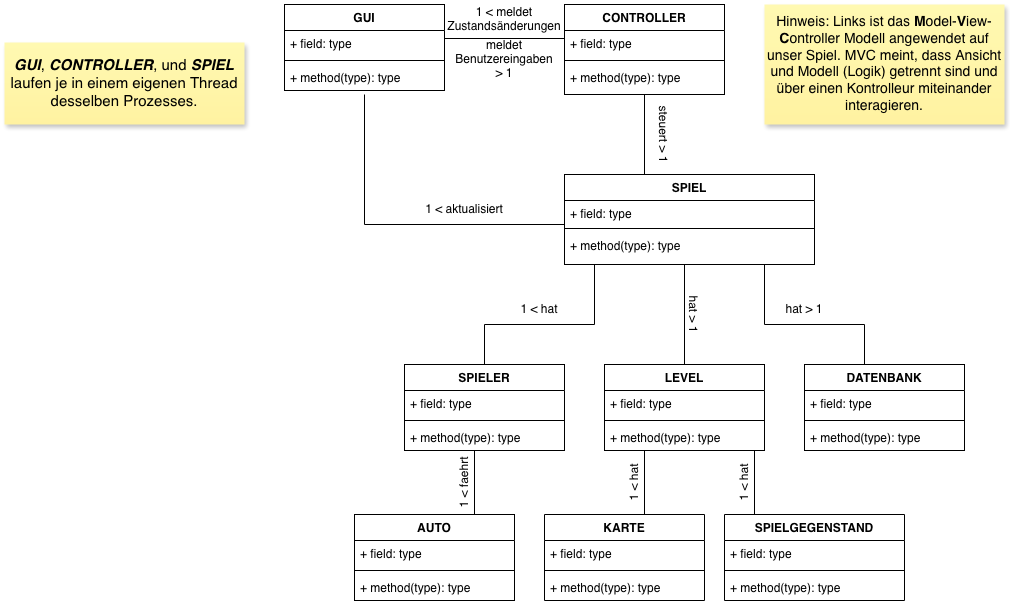

The diagram above was exported from draw.io. Its source (the exported page's mxGraphModel, read from the mxfile embedded in the PNG):
<mxGraphModel dx="1645" dy="1037" grid="1" gridSize="10" guides="1" tooltips="1" connect="1" arrows="1" fold="1" page="1" pageScale="1" pageWidth="827" pageHeight="1169" math="0" shadow="0">
  <root>
    <mxCell id="0" />
    <mxCell id="1" parent="0" />
    <mxCell id="jPRTZKtohzHzQx_e5ZWE-13" parent="1" style="swimlane;fontStyle=1;align=center;verticalAlign=top;childLayout=stackLayout;horizontal=1;startSize=26;horizontalStack=0;resizeParent=1;resizeParentMax=0;resizeLast=0;collapsible=1;marginBottom=0;whiteSpace=wrap;html=1;" value="GUI" vertex="1">
      <mxGeometry height="86" width="160" x="520" y="40" as="geometry" />
    </mxCell>
    <mxCell id="jPRTZKtohzHzQx_e5ZWE-14" parent="jPRTZKtohzHzQx_e5ZWE-13" style="text;strokeColor=none;fillColor=none;align=left;verticalAlign=top;spacingLeft=4;spacingRight=4;overflow=hidden;rotatable=0;points=[[0,0.5],[1,0.5]];portConstraint=eastwest;whiteSpace=wrap;html=1;" value="+ field: type" vertex="1">
      <mxGeometry height="26" width="160" y="26" as="geometry" />
    </mxCell>
    <mxCell id="jPRTZKtohzHzQx_e5ZWE-15" parent="jPRTZKtohzHzQx_e5ZWE-13" style="line;strokeWidth=1;fillColor=none;align=left;verticalAlign=middle;spacingTop=-1;spacingLeft=3;spacingRight=3;rotatable=0;labelPosition=right;points=[];portConstraint=eastwest;strokeColor=inherit;" value="" vertex="1">
      <mxGeometry height="8" width="160" y="52" as="geometry" />
    </mxCell>
    <mxCell id="jPRTZKtohzHzQx_e5ZWE-16" parent="jPRTZKtohzHzQx_e5ZWE-13" style="text;strokeColor=none;fillColor=none;align=left;verticalAlign=top;spacingLeft=4;spacingRight=4;overflow=hidden;rotatable=0;points=[[0,0.5],[1,0.5]];portConstraint=eastwest;whiteSpace=wrap;html=1;" value="+ method(type): type" vertex="1">
      <mxGeometry height="26" width="160" y="60" as="geometry" />
    </mxCell>
    <mxCell id="jPRTZKtohzHzQx_e5ZWE-18" parent="1" style="swimlane;fontStyle=1;align=center;verticalAlign=top;childLayout=stackLayout;horizontal=1;startSize=26;horizontalStack=0;resizeParent=1;resizeParentMax=0;resizeLast=0;collapsible=1;marginBottom=0;whiteSpace=wrap;html=1;" value="CONTROLLER" vertex="1">
      <mxGeometry height="90" width="160" x="800" y="40" as="geometry" />
    </mxCell>
    <mxCell id="jPRTZKtohzHzQx_e5ZWE-19" parent="jPRTZKtohzHzQx_e5ZWE-18" style="text;strokeColor=none;fillColor=none;align=left;verticalAlign=top;spacingLeft=4;spacingRight=4;overflow=hidden;rotatable=0;points=[[0,0.5],[1,0.5]];portConstraint=eastwest;whiteSpace=wrap;html=1;" value="+ field: type" vertex="1">
      <mxGeometry height="26" width="160" y="26" as="geometry" />
    </mxCell>
    <mxCell id="jPRTZKtohzHzQx_e5ZWE-20" parent="jPRTZKtohzHzQx_e5ZWE-18" style="line;strokeWidth=1;fillColor=none;align=left;verticalAlign=middle;spacingTop=-1;spacingLeft=3;spacingRight=3;rotatable=0;labelPosition=right;points=[];portConstraint=eastwest;strokeColor=inherit;" value="" vertex="1">
      <mxGeometry height="8" width="160" y="52" as="geometry" />
    </mxCell>
    <mxCell id="jPRTZKtohzHzQx_e5ZWE-21" parent="jPRTZKtohzHzQx_e5ZWE-18" style="text;strokeColor=none;fillColor=none;align=left;verticalAlign=top;spacingLeft=4;spacingRight=4;overflow=hidden;rotatable=0;points=[[0,0.5],[1,0.5]];portConstraint=eastwest;whiteSpace=wrap;html=1;" value="+ method(type): type" vertex="1">
      <mxGeometry height="30" width="160" y="60" as="geometry" />
    </mxCell>
    <mxCell id="jPRTZKtohzHzQx_e5ZWE-22" parent="1" style="swimlane;fontStyle=1;align=center;verticalAlign=top;childLayout=stackLayout;horizontal=1;startSize=26;horizontalStack=0;resizeParent=1;resizeParentMax=0;resizeLast=0;collapsible=1;marginBottom=0;whiteSpace=wrap;html=1;" value="SPIEL" vertex="1">
      <mxGeometry height="90" width="250" x="800" y="210" as="geometry" />
    </mxCell>
    <mxCell id="jPRTZKtohzHzQx_e5ZWE-23" parent="jPRTZKtohzHzQx_e5ZWE-22" style="text;strokeColor=none;fillColor=none;align=left;verticalAlign=top;spacingLeft=4;spacingRight=4;overflow=hidden;rotatable=0;points=[[0,0.5],[1,0.5]];portConstraint=eastwest;whiteSpace=wrap;html=1;" value="+ field: type" vertex="1">
      <mxGeometry height="24" width="250" y="26" as="geometry" />
    </mxCell>
    <mxCell id="jPRTZKtohzHzQx_e5ZWE-24" parent="jPRTZKtohzHzQx_e5ZWE-22" style="line;strokeWidth=1;fillColor=none;align=left;verticalAlign=middle;spacingTop=-1;spacingLeft=3;spacingRight=3;rotatable=0;labelPosition=right;points=[];portConstraint=eastwest;strokeColor=inherit;" value="" vertex="1">
      <mxGeometry height="8" width="250" y="50" as="geometry" />
    </mxCell>
    <mxCell id="jPRTZKtohzHzQx_e5ZWE-25" parent="jPRTZKtohzHzQx_e5ZWE-22" style="text;strokeColor=none;fillColor=none;align=left;verticalAlign=top;spacingLeft=4;spacingRight=4;overflow=hidden;rotatable=0;points=[[0,0.5],[1,0.5]];portConstraint=eastwest;whiteSpace=wrap;html=1;" value="+ method(type): type" vertex="1">
      <mxGeometry height="32" width="250" y="58" as="geometry" />
    </mxCell>
    <mxCell id="jPRTZKtohzHzQx_e5ZWE-26" parent="1" style="line;strokeWidth=1;fillColor=none;align=left;verticalAlign=middle;spacingTop=-1;spacingLeft=3;spacingRight=3;rotatable=0;labelPosition=right;points=[];portConstraint=eastwest;strokeColor=inherit;" value="" vertex="1">
      <mxGeometry height="8" width="120" x="680" y="70" as="geometry" />
    </mxCell>
    <mxCell id="jPRTZKtohzHzQx_e5ZWE-29" parent="1" style="line;strokeWidth=1;fillColor=none;align=left;verticalAlign=middle;spacingTop=-1;spacingLeft=3;spacingRight=3;rotatable=0;labelPosition=right;points=[];portConstraint=eastwest;strokeColor=inherit;direction=south;" value="" vertex="1">
      <mxGeometry height="80" width="60" x="850" y="130" as="geometry" />
    </mxCell>
    <mxCell id="jPRTZKtohzHzQx_e5ZWE-33" parent="1" style="text;html=1;whiteSpace=wrap;strokeColor=none;fillColor=none;align=center;verticalAlign=middle;rounded=0;rotation=90;" value="steuert &amp;gt; 1" vertex="1">
      <mxGeometry height="30" width="60" x="870" y="155" as="geometry" />
    </mxCell>
    <mxCell id="jPRTZKtohzHzQx_e5ZWE-35" parent="1" style="line;strokeWidth=1;fillColor=none;align=left;verticalAlign=middle;spacingTop=-1;spacingLeft=3;spacingRight=3;rotatable=0;labelPosition=right;points=[];portConstraint=eastwest;strokeColor=inherit;" value="" vertex="1">
      <mxGeometry height="20" width="200" x="600" y="250" as="geometry" />
    </mxCell>
    <mxCell id="jPRTZKtohzHzQx_e5ZWE-38" parent="1" style="line;strokeWidth=1;fillColor=none;align=left;verticalAlign=middle;spacingTop=-1;spacingLeft=3;spacingRight=3;rotatable=0;labelPosition=right;points=[];portConstraint=eastwest;strokeColor=inherit;direction=south;" value="" vertex="1">
      <mxGeometry height="130" width="20" x="590" y="130" as="geometry" />
    </mxCell>
    <mxCell id="jPRTZKtohzHzQx_e5ZWE-39" parent="1" style="text;html=1;whiteSpace=wrap;strokeColor=none;fillColor=none;align=center;verticalAlign=middle;rounded=0;rotation=0;" value="1 &amp;lt; aktualisiert" vertex="1">
      <mxGeometry height="30" width="90" x="655" y="230" as="geometry" />
    </mxCell>
    <mxCell id="jPRTZKtohzHzQx_e5ZWE-41" parent="1" style="text;html=1;whiteSpace=wrap;strokeColor=none;fillColor=none;align=center;verticalAlign=middle;rounded=0;rotation=0;" value="1 &amp;lt; meldet Zustandsänderungen" vertex="1">
      <mxGeometry height="30" width="90" x="695" y="40" as="geometry" />
    </mxCell>
    <mxCell id="jPRTZKtohzHzQx_e5ZWE-42" parent="1" style="text;html=1;whiteSpace=wrap;strokeColor=none;fillColor=none;align=center;verticalAlign=middle;rounded=0;rotation=0;" value="meldet Benutzereingaben &amp;gt; 1" vertex="1">
      <mxGeometry height="30" width="90" x="695" y="80" as="geometry" />
    </mxCell>
    <mxCell id="JCcRn2g_gWFpSE_DL-12-5" parent="1" style="swimlane;fontStyle=1;align=center;verticalAlign=top;childLayout=stackLayout;horizontal=1;startSize=26;horizontalStack=0;resizeParent=1;resizeParentMax=0;resizeLast=0;collapsible=1;marginBottom=0;whiteSpace=wrap;html=1;" value="SPIELER" vertex="1">
      <mxGeometry height="86" width="160" x="640" y="400" as="geometry" />
    </mxCell>
    <mxCell id="JCcRn2g_gWFpSE_DL-12-6" parent="JCcRn2g_gWFpSE_DL-12-5" style="text;strokeColor=none;fillColor=none;align=left;verticalAlign=top;spacingLeft=4;spacingRight=4;overflow=hidden;rotatable=0;points=[[0,0.5],[1,0.5]];portConstraint=eastwest;whiteSpace=wrap;html=1;" value="+ field: type" vertex="1">
      <mxGeometry height="26" width="160" y="26" as="geometry" />
    </mxCell>
    <mxCell id="JCcRn2g_gWFpSE_DL-12-7" parent="JCcRn2g_gWFpSE_DL-12-5" style="line;strokeWidth=1;fillColor=none;align=left;verticalAlign=middle;spacingTop=-1;spacingLeft=3;spacingRight=3;rotatable=0;labelPosition=right;points=[];portConstraint=eastwest;strokeColor=inherit;" value="" vertex="1">
      <mxGeometry height="8" width="160" y="52" as="geometry" />
    </mxCell>
    <mxCell id="JCcRn2g_gWFpSE_DL-12-8" parent="JCcRn2g_gWFpSE_DL-12-5" style="text;strokeColor=none;fillColor=none;align=left;verticalAlign=top;spacingLeft=4;spacingRight=4;overflow=hidden;rotatable=0;points=[[0,0.5],[1,0.5]];portConstraint=eastwest;whiteSpace=wrap;html=1;" value="+ method(type): type" vertex="1">
      <mxGeometry height="26" width="160" y="60" as="geometry" />
    </mxCell>
    <mxCell id="JCcRn2g_gWFpSE_DL-12-9" parent="1" style="swimlane;fontStyle=1;align=center;verticalAlign=top;childLayout=stackLayout;horizontal=1;startSize=26;horizontalStack=0;resizeParent=1;resizeParentMax=0;resizeLast=0;collapsible=1;marginBottom=0;whiteSpace=wrap;html=1;" value="AUTO" vertex="1">
      <mxGeometry height="86" width="160" x="590" y="550" as="geometry" />
    </mxCell>
    <mxCell id="JCcRn2g_gWFpSE_DL-12-10" parent="JCcRn2g_gWFpSE_DL-12-9" style="text;strokeColor=none;fillColor=none;align=left;verticalAlign=top;spacingLeft=4;spacingRight=4;overflow=hidden;rotatable=0;points=[[0,0.5],[1,0.5]];portConstraint=eastwest;whiteSpace=wrap;html=1;" value="+ field: type" vertex="1">
      <mxGeometry height="26" width="160" y="26" as="geometry" />
    </mxCell>
    <mxCell id="JCcRn2g_gWFpSE_DL-12-11" parent="JCcRn2g_gWFpSE_DL-12-9" style="line;strokeWidth=1;fillColor=none;align=left;verticalAlign=middle;spacingTop=-1;spacingLeft=3;spacingRight=3;rotatable=0;labelPosition=right;points=[];portConstraint=eastwest;strokeColor=inherit;" value="" vertex="1">
      <mxGeometry height="8" width="160" y="52" as="geometry" />
    </mxCell>
    <mxCell id="JCcRn2g_gWFpSE_DL-12-12" parent="JCcRn2g_gWFpSE_DL-12-9" style="text;strokeColor=none;fillColor=none;align=left;verticalAlign=top;spacingLeft=4;spacingRight=4;overflow=hidden;rotatable=0;points=[[0,0.5],[1,0.5]];portConstraint=eastwest;whiteSpace=wrap;html=1;" value="+ method(type): type" vertex="1">
      <mxGeometry height="26" width="160" y="60" as="geometry" />
    </mxCell>
    <mxCell id="JCcRn2g_gWFpSE_DL-12-13" parent="1" style="swimlane;fontStyle=1;align=center;verticalAlign=top;childLayout=stackLayout;horizontal=1;startSize=26;horizontalStack=0;resizeParent=1;resizeParentMax=0;resizeLast=0;collapsible=1;marginBottom=0;whiteSpace=wrap;html=1;" value="LEVEL" vertex="1">
      <mxGeometry height="86" width="160" x="840" y="400" as="geometry" />
    </mxCell>
    <mxCell id="JCcRn2g_gWFpSE_DL-12-14" parent="JCcRn2g_gWFpSE_DL-12-13" style="text;strokeColor=none;fillColor=none;align=left;verticalAlign=top;spacingLeft=4;spacingRight=4;overflow=hidden;rotatable=0;points=[[0,0.5],[1,0.5]];portConstraint=eastwest;whiteSpace=wrap;html=1;" value="+ field: type" vertex="1">
      <mxGeometry height="26" width="160" y="26" as="geometry" />
    </mxCell>
    <mxCell id="JCcRn2g_gWFpSE_DL-12-15" parent="JCcRn2g_gWFpSE_DL-12-13" style="line;strokeWidth=1;fillColor=none;align=left;verticalAlign=middle;spacingTop=-1;spacingLeft=3;spacingRight=3;rotatable=0;labelPosition=right;points=[];portConstraint=eastwest;strokeColor=inherit;" value="" vertex="1">
      <mxGeometry height="8" width="160" y="52" as="geometry" />
    </mxCell>
    <mxCell id="JCcRn2g_gWFpSE_DL-12-16" parent="JCcRn2g_gWFpSE_DL-12-13" style="text;strokeColor=none;fillColor=none;align=left;verticalAlign=top;spacingLeft=4;spacingRight=4;overflow=hidden;rotatable=0;points=[[0,0.5],[1,0.5]];portConstraint=eastwest;whiteSpace=wrap;html=1;" value="+ method(type): type" vertex="1">
      <mxGeometry height="26" width="160" y="60" as="geometry" />
    </mxCell>
    <mxCell id="JCcRn2g_gWFpSE_DL-12-17" parent="1" style="swimlane;fontStyle=1;align=center;verticalAlign=top;childLayout=stackLayout;horizontal=1;startSize=26;horizontalStack=0;resizeParent=1;resizeParentMax=0;resizeLast=0;collapsible=1;marginBottom=0;whiteSpace=wrap;html=1;" value="DATENBANK" vertex="1">
      <mxGeometry height="86" width="160" x="1040" y="400" as="geometry" />
    </mxCell>
    <mxCell id="JCcRn2g_gWFpSE_DL-12-18" parent="JCcRn2g_gWFpSE_DL-12-17" style="text;strokeColor=none;fillColor=none;align=left;verticalAlign=top;spacingLeft=4;spacingRight=4;overflow=hidden;rotatable=0;points=[[0,0.5],[1,0.5]];portConstraint=eastwest;whiteSpace=wrap;html=1;" value="+ field: type" vertex="1">
      <mxGeometry height="26" width="160" y="26" as="geometry" />
    </mxCell>
    <mxCell id="JCcRn2g_gWFpSE_DL-12-19" parent="JCcRn2g_gWFpSE_DL-12-17" style="line;strokeWidth=1;fillColor=none;align=left;verticalAlign=middle;spacingTop=-1;spacingLeft=3;spacingRight=3;rotatable=0;labelPosition=right;points=[];portConstraint=eastwest;strokeColor=inherit;" value="" vertex="1">
      <mxGeometry height="8" width="160" y="52" as="geometry" />
    </mxCell>
    <mxCell id="JCcRn2g_gWFpSE_DL-12-20" parent="JCcRn2g_gWFpSE_DL-12-17" style="text;strokeColor=none;fillColor=none;align=left;verticalAlign=top;spacingLeft=4;spacingRight=4;overflow=hidden;rotatable=0;points=[[0,0.5],[1,0.5]];portConstraint=eastwest;whiteSpace=wrap;html=1;" value="+ method(type): type" vertex="1">
      <mxGeometry height="26" width="160" y="60" as="geometry" />
    </mxCell>
    <mxCell id="JCcRn2g_gWFpSE_DL-12-21" parent="1" style="line;strokeWidth=1;fillColor=none;align=left;verticalAlign=middle;spacingTop=-1;spacingLeft=3;spacingRight=3;rotatable=0;labelPosition=right;points=[];portConstraint=eastwest;strokeColor=inherit;direction=south;" value="" vertex="1">
      <mxGeometry height="100" width="20" x="910" y="300" as="geometry" />
    </mxCell>
    <mxCell id="JCcRn2g_gWFpSE_DL-12-22" parent="1" style="line;strokeWidth=1;fillColor=none;align=left;verticalAlign=middle;spacingTop=-1;spacingLeft=3;spacingRight=3;rotatable=0;labelPosition=right;points=[];portConstraint=eastwest;strokeColor=inherit;direction=south;" value="" vertex="1">
      <mxGeometry height="60" width="20" x="990" y="300" as="geometry" />
    </mxCell>
    <mxCell id="JCcRn2g_gWFpSE_DL-12-23" parent="1" style="line;strokeWidth=1;fillColor=none;align=left;verticalAlign=middle;spacingTop=-1;spacingLeft=3;spacingRight=3;rotatable=0;labelPosition=right;points=[];portConstraint=eastwest;strokeColor=inherit;direction=west;" value="" vertex="1">
      <mxGeometry height="20" width="100" x="1000" y="350" as="geometry" />
    </mxCell>
    <mxCell id="JCcRn2g_gWFpSE_DL-12-26" parent="1" style="line;strokeWidth=1;fillColor=none;align=left;verticalAlign=middle;spacingTop=-1;spacingLeft=3;spacingRight=3;rotatable=0;labelPosition=right;points=[];portConstraint=eastwest;strokeColor=inherit;direction=north;" value="" vertex="1">
      <mxGeometry height="40" width="20" x="1090" y="360" as="geometry" />
    </mxCell>
    <mxCell id="JCcRn2g_gWFpSE_DL-12-29" parent="1" style="line;strokeWidth=1;fillColor=none;align=left;verticalAlign=middle;spacingTop=-1;spacingLeft=3;spacingRight=3;rotatable=0;labelPosition=right;points=[];portConstraint=eastwest;strokeColor=inherit;direction=south;" value="" vertex="1">
      <mxGeometry height="60" width="20" x="820" y="300" as="geometry" />
    </mxCell>
    <mxCell id="JCcRn2g_gWFpSE_DL-12-31" parent="1" style="line;strokeWidth=1;fillColor=none;align=left;verticalAlign=middle;spacingTop=-1;spacingLeft=3;spacingRight=3;rotatable=0;labelPosition=right;points=[];portConstraint=eastwest;strokeColor=inherit;direction=west;" value="" vertex="1">
      <mxGeometry height="20" width="110" x="720" y="350" as="geometry" />
    </mxCell>
    <mxCell id="JCcRn2g_gWFpSE_DL-12-32" parent="1" style="line;strokeWidth=1;fillColor=none;align=left;verticalAlign=middle;spacingTop=-1;spacingLeft=3;spacingRight=3;rotatable=0;labelPosition=right;points=[];portConstraint=eastwest;strokeColor=inherit;direction=north;" value="" vertex="1">
      <mxGeometry height="40" width="20" x="710" y="360" as="geometry" />
    </mxCell>
    <mxCell id="JCcRn2g_gWFpSE_DL-12-33" parent="1" style="line;strokeWidth=1;fillColor=none;align=left;verticalAlign=middle;spacingTop=-1;spacingLeft=3;spacingRight=3;rotatable=0;labelPosition=right;points=[];portConstraint=eastwest;strokeColor=inherit;direction=north;" value="" vertex="1">
      <mxGeometry height="64" width="20" x="700" y="486" as="geometry" />
    </mxCell>
    <mxCell id="JCcRn2g_gWFpSE_DL-12-34" parent="1" style="text;html=1;whiteSpace=wrap;strokeColor=none;fillColor=none;align=center;verticalAlign=middle;rounded=0;rotation=0;direction=west;" value="hat &amp;gt; 1" vertex="1">
      <mxGeometry height="30" width="60" x="1010" y="330" as="geometry" />
    </mxCell>
    <mxCell id="JCcRn2g_gWFpSE_DL-12-35" parent="1" style="text;html=1;whiteSpace=wrap;strokeColor=none;fillColor=none;align=center;verticalAlign=middle;rounded=0;rotation=90;direction=west;" value="hat &amp;gt; 1" vertex="1">
      <mxGeometry height="30" width="60" x="900" y="335" as="geometry" />
    </mxCell>
    <mxCell id="JCcRn2g_gWFpSE_DL-12-36" parent="1" style="text;html=1;whiteSpace=wrap;strokeColor=none;fillColor=none;align=center;verticalAlign=middle;rounded=0;rotation=0;direction=west;" value="1 &amp;lt; hat" vertex="1">
      <mxGeometry height="30" width="60" x="745" y="330" as="geometry" />
    </mxCell>
    <mxCell id="JCcRn2g_gWFpSE_DL-12-37" parent="1" style="text;html=1;whiteSpace=wrap;strokeColor=none;fillColor=none;align=center;verticalAlign=middle;rounded=0;rotation=-90;direction=west;" value="1 &amp;lt; faehrt" vertex="1">
      <mxGeometry height="30" width="60" x="670" y="503" as="geometry" />
    </mxCell>
    <mxCell id="JCcRn2g_gWFpSE_DL-12-39" parent="1" style="shape=note;whiteSpace=wrap;html=1;backgroundOutline=1;autosizeText=1;fontColor=#000000;darkOpacity=0.05;fillColor=#FFF9B2;strokeColor=none;fillStyle=solid;fontSize=14;direction=west;gradientDirection=north;gradientColor=#FFF2A1;shadow=1;size=0;pointerEvents=1;" value="Hinweis: Links ist das&amp;nbsp;&lt;b&gt;M&lt;/b&gt;odel-&lt;b&gt;V&lt;/b&gt;iew-&lt;b&gt;C&lt;/b&gt;ontroller Modell angewendet auf unser Spiel. MVC meint, dass Ansicht und Modell (Logik) getrennt sind und über einen Kontrolleur miteinander interagieren." vertex="1">
      <mxGeometry height="120" width="240" x="1000" y="40" as="geometry" />
    </mxCell>
    <mxCell id="JCcRn2g_gWFpSE_DL-12-43" parent="1" style="swimlane;fontStyle=1;align=center;verticalAlign=top;childLayout=stackLayout;horizontal=1;startSize=26;horizontalStack=0;resizeParent=1;resizeParentMax=0;resizeLast=0;collapsible=1;marginBottom=0;whiteSpace=wrap;html=1;" value="SPIELGEGENSTAND" vertex="1">
      <mxGeometry height="86" width="180" x="960" y="550" as="geometry" />
    </mxCell>
    <mxCell id="JCcRn2g_gWFpSE_DL-12-44" parent="JCcRn2g_gWFpSE_DL-12-43" style="text;strokeColor=none;fillColor=none;align=left;verticalAlign=top;spacingLeft=4;spacingRight=4;overflow=hidden;rotatable=0;points=[[0,0.5],[1,0.5]];portConstraint=eastwest;whiteSpace=wrap;html=1;" value="+ field: type" vertex="1">
      <mxGeometry height="26" width="180" y="26" as="geometry" />
    </mxCell>
    <mxCell id="JCcRn2g_gWFpSE_DL-12-45" parent="JCcRn2g_gWFpSE_DL-12-43" style="line;strokeWidth=1;fillColor=none;align=left;verticalAlign=middle;spacingTop=-1;spacingLeft=3;spacingRight=3;rotatable=0;labelPosition=right;points=[];portConstraint=eastwest;strokeColor=inherit;" value="" vertex="1">
      <mxGeometry height="8" width="180" y="52" as="geometry" />
    </mxCell>
    <mxCell id="JCcRn2g_gWFpSE_DL-12-46" parent="JCcRn2g_gWFpSE_DL-12-43" style="text;strokeColor=none;fillColor=none;align=left;verticalAlign=top;spacingLeft=4;spacingRight=4;overflow=hidden;rotatable=0;points=[[0,0.5],[1,0.5]];portConstraint=eastwest;whiteSpace=wrap;html=1;" value="+ method(type): type" vertex="1">
      <mxGeometry height="26" width="180" y="60" as="geometry" />
    </mxCell>
    <mxCell id="JCcRn2g_gWFpSE_DL-12-47" parent="1" style="swimlane;fontStyle=1;align=center;verticalAlign=top;childLayout=stackLayout;horizontal=1;startSize=26;horizontalStack=0;resizeParent=1;resizeParentMax=0;resizeLast=0;collapsible=1;marginBottom=0;whiteSpace=wrap;html=1;" value="KARTE" vertex="1">
      <mxGeometry height="86" width="160" x="780" y="550" as="geometry" />
    </mxCell>
    <mxCell id="JCcRn2g_gWFpSE_DL-12-48" parent="JCcRn2g_gWFpSE_DL-12-47" style="text;strokeColor=none;fillColor=none;align=left;verticalAlign=top;spacingLeft=4;spacingRight=4;overflow=hidden;rotatable=0;points=[[0,0.5],[1,0.5]];portConstraint=eastwest;whiteSpace=wrap;html=1;" value="+ field: type" vertex="1">
      <mxGeometry height="26" width="160" y="26" as="geometry" />
    </mxCell>
    <mxCell id="JCcRn2g_gWFpSE_DL-12-49" parent="JCcRn2g_gWFpSE_DL-12-47" style="line;strokeWidth=1;fillColor=none;align=left;verticalAlign=middle;spacingTop=-1;spacingLeft=3;spacingRight=3;rotatable=0;labelPosition=right;points=[];portConstraint=eastwest;strokeColor=inherit;" value="" vertex="1">
      <mxGeometry height="8" width="160" y="52" as="geometry" />
    </mxCell>
    <mxCell id="JCcRn2g_gWFpSE_DL-12-50" parent="JCcRn2g_gWFpSE_DL-12-47" style="text;strokeColor=none;fillColor=none;align=left;verticalAlign=top;spacingLeft=4;spacingRight=4;overflow=hidden;rotatable=0;points=[[0,0.5],[1,0.5]];portConstraint=eastwest;whiteSpace=wrap;html=1;" value="+ method(type): type" vertex="1">
      <mxGeometry height="26" width="160" y="60" as="geometry" />
    </mxCell>
    <mxCell id="JCcRn2g_gWFpSE_DL-12-52" parent="1" style="line;strokeWidth=1;fillColor=none;align=left;verticalAlign=middle;spacingTop=-1;spacingLeft=3;spacingRight=3;rotatable=0;labelPosition=right;points=[];portConstraint=eastwest;strokeColor=inherit;direction=north;" value="" vertex="1">
      <mxGeometry height="64" width="20" x="870" y="486" as="geometry" />
    </mxCell>
    <mxCell id="JCcRn2g_gWFpSE_DL-12-53" parent="1" style="line;strokeWidth=1;fillColor=none;align=left;verticalAlign=middle;spacingTop=-1;spacingLeft=3;spacingRight=3;rotatable=0;labelPosition=right;points=[];portConstraint=eastwest;strokeColor=inherit;direction=north;" value="" vertex="1">
      <mxGeometry height="64" width="20" x="980" y="486" as="geometry" />
    </mxCell>
    <mxCell id="JCcRn2g_gWFpSE_DL-12-54" parent="1" style="text;html=1;whiteSpace=wrap;strokeColor=none;fillColor=none;align=center;verticalAlign=middle;rounded=0;rotation=-90;direction=west;" value="1 &amp;lt; hat" vertex="1">
      <mxGeometry height="30" width="60" x="840" y="503" as="geometry" />
    </mxCell>
    <mxCell id="JCcRn2g_gWFpSE_DL-12-55" parent="1" style="text;html=1;whiteSpace=wrap;strokeColor=none;fillColor=none;align=center;verticalAlign=middle;rounded=0;rotation=-90;direction=west;" value="1 &amp;lt; hat" vertex="1">
      <mxGeometry height="30" width="60" x="950" y="503" as="geometry" />
    </mxCell>
    <mxCell id="JCcRn2g_gWFpSE_DL-12-58" parent="1" style="shape=note;whiteSpace=wrap;html=1;backgroundOutline=1;autosizeText=1;fontColor=#000000;darkOpacity=0.05;fillColor=#FFF9B2;strokeColor=none;fillStyle=solid;fontSize=15;direction=west;gradientDirection=north;gradientColor=#FFF2A1;shadow=1;size=0;pointerEvents=1;" value="&lt;b&gt;&lt;i&gt;GUI&lt;/i&gt;&lt;/b&gt;, &lt;b&gt;&lt;i&gt;CONTROLLER&lt;/i&gt;&lt;/b&gt;, und &lt;b&gt;&lt;i&gt;SPIEL&lt;/i&gt;&lt;/b&gt; laufen je in einem eigenen Thread desselben Prozesses." vertex="1">
      <mxGeometry height="82" width="240" x="240" y="78" as="geometry" />
    </mxCell>
  </root>
</mxGraphModel>